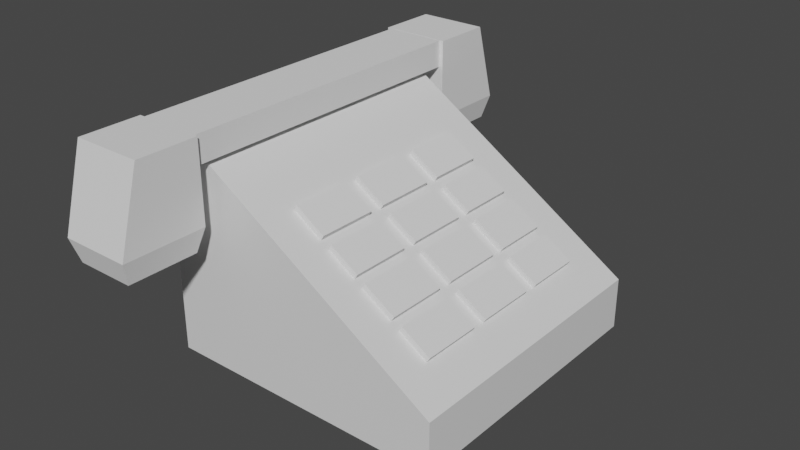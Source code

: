 # Source: phone.blend  (saved by Blender 2.82.7; exported with 4.5.12 LTS)
import bpy
from mathutils import Matrix  # noqa: F401  (used for matrix-valued properties, if any)

bpy.ops.wm.read_factory_settings(use_empty=True)
scene = bpy.context.scene
scene.name = 'Scene'

# ---- collections
col_collection = bpy.data.collections.new('Collection'); scene.collection.children.link(col_collection)

# ---- materials (node trees are filled in below, after node groups)
mat_material = bpy.data.materials.new('Material')
mat_material.alpha_threshold = 0.0
mat_material.use_transparent_shadow = False
mat_material.line_color = (0.0, 0.0, 0.0, 1.0)

# ---- material node trees
mat_material.use_nodes = True; mat_material.node_tree.nodes.clear()
_N = mat_material.node_tree.nodes; _L = mat_material.node_tree.links
n0 = _N.new('ShaderNodeOutputMaterial'); n0.name = 'Material Output'; n0.location = (300, 300)
n1 = _N.new('ShaderNodeBsdfPrincipled'); n1.name = 'Principled BSDF'; n1.location = (10, 300)
n1.distribution = 'GGX'
n1.subsurface_method = 'BURLEY'
n1.inputs[2].default_value = 0.4
n1.inputs[3].default_value = 1.45
n1.inputs[27].default_value = (0.0, 0.0, 0.0, 1.0)
n1.inputs[28].default_value = 1.0
_L.new(n1.outputs[0], n0.inputs[0])
n0.is_active_output = True

# ---- world
world_world = bpy.data.worlds.new('World'); scene.world = world_world
world_world.use_nodes = True; world_world.node_tree.nodes.clear()
_N = world_world.node_tree.nodes; _L = world_world.node_tree.links
n0 = _N.new('ShaderNodeOutputWorld'); n0.name = 'World Output'; n0.location = (300, 300)
n1 = _N.new('ShaderNodeBackground'); n1.name = 'Background'; n1.location = (10, 300)
n1.inputs[0].default_value = (0.05088, 0.05088, 0.05088, 1.0)
_L.new(n1.outputs[0], n0.inputs[0])
n0.is_active_output = True
world_world.color = (0.05088, 0.05088, 0.05088)
world_world.use_sun_shadow = False
world_world.sun_shadow_jitter_overblur = 0.0

# ---- meshes
me_cube = bpy.data.meshes.new('Cube')
me_cube.from_pydata([(1.0, 1.0, -0.638), (1.0, 1.0, -1.0), (1.0, -1.0, -0.638), (1.0, -1.0, -1.0), (-1.0, 1.0, 0.4041), (-1.0, 1.0, -1.0), (-1.0, -1.0, 0.4041), (-1.0, -1.0, -1.0), (-0.6381, 1.0, -1.0), (-0.6381, -1.0, 0.4041), (-0.6381, -1.0, -1.0), (-0.6381, 1.0, 0.4041)], [], [(11, 4, 6, 9), (10, 9, 6, 7), (7, 6, 4, 5), (8, 1, 3, 10), (1, 0, 2, 3), (8, 11, 0, 1), (5, 4, 11, 8), (5, 8, 10, 7), (3, 2, 9, 10), (0, 11, 9, 2)])
_uv = me_cube.uv_layers.new(name='UVMap')
_uv.uv.foreach_set('vector', [0.5798, 0.0, 0.625, 0.0, 0.625, 0.25, 0.5798, 0.25, 0.375, 0.4548, 0.625, 0.4548, 0.625, 0.5, 0.375, 0.5, 0.375, 0.5, 0.625, 0.5, 0.625, 0.75, 0.375, 0.75, 0.4202, 0.75, 0.625, 0.75, 0.625, 1.0, 0.4202, 1.0, 0.125, 0.5, 0.375, 0.5, 0.375, 0.75, 0.125, 0.75, 0.625, 0.5452, 0.875, 0.5452, 0.875, 0.75, 0.625, 0.75, 0.625, 0.5, 0.875, 0.5, 0.875, 0.5452, 0.625, 0.5452, 0.375, 0.75, 0.4202, 0.75, 0.4202, 1.0, 0.375, 1.0, 0.375, 0.25, 0.625, 0.25, 0.625, 0.4548, 0.375, 0.4548, 0.375, 0.0, 0.5798, 0.0, 0.5798, 0.25, 0.375, 0.25])
me_cube.materials.append(mat_material)
me_cube.use_remesh_preserve_volume = False
me_cube.use_remesh_preserve_attributes = False
me_cube.use_mirror_vertex_groups = False
me_cube.update()
me_plane = bpy.data.meshes.new('Plane')
me_plane.from_pydata([(-1.0, -1.0, 0.0), (1.0, -1.0, 0.0), (-1.0, 1.0, 0.0), (1.0, 1.0, 0.0), (0.8705, -1.0, 0.0), (0.8705, 1.0, 0.0), (0.5711, 1.0, 0.0), (0.5711, -1.0, 0.0), (0.4875, 1.0, 0.0), (0.4875, -1.0, 0.0), (0.1657, 1.0, 0.0), (0.1657, -1.0, 0.0), (0.08355, 1.0, 0.0), (0.08355, -1.0, 0.0), (-0.2111, 1.0, 0.0), (-0.2111, -1.0, 0.0), (-0.296, 1.0, 0.0), (-0.296, -1.0, 0.0), (-0.6052, 1.0, 0.0), (-0.6052, -1.0, 0.0), (-1.0, 0.2802, 0.0), (1.0, 0.2802, 0.0), (0.8705, 0.2802, 0.0), (0.5711, 0.2802, 0.0), (0.4875, 0.2802, 0.0), (0.1657, 0.2802, 0.0), (0.08355, 0.2802, 0.0), (-0.2111, 0.2802, 0.0), (-0.296, 0.2802, 0.0), (-0.6052, 0.2802, 0.0), (1.0, 0.4088, 0.0), (0.8705, 0.4088, 0.0), (0.5711, 0.4088, 0.0), (0.4875, 0.4088, 0.0), (0.1657, 0.4088, 0.0), (0.08355, 0.4088, 0.0), (-0.2111, 0.4088, 0.0), (-0.296, 0.4088, 0.0), (-0.6052, 0.4088, 0.0), (-1.0, 0.4088, 0.0), (-1.0, -0.2558, 0.0), (1.0, -0.2558, 0.0), (0.8705, -0.2558, 0.0), (0.5711, -0.2558, 0.0), (0.4875, -0.2558, 0.0), (0.1657, -0.2558, 0.0), (0.08355, -0.2558, 0.0), (-0.2111, -0.2558, 0.0), (-0.296, -0.2558, 0.0), (-0.6052, -0.2558, 0.0), (-1.0, -0.4192, 0.0), (1.0, -0.4192, 0.0), (0.8705, -0.391, 0.0), (0.5711, -0.391, 0.0), (0.4875, -0.391, 0.0), (0.1657, -0.391, 0.0), (0.08355, -0.391, 0.0), (-0.2111, -0.391, 0.0), (-0.296, -0.391, 0.0), (-0.6052, -0.391, 0.0), (1.0, 0.9006, 0.0), (0.8705, 0.9006, 0.0), (0.5711, 0.9006, 0.0), (0.4875, 0.9006, 0.0), (0.1657, 0.9006, 0.0), (0.08355, 0.9006, 0.0), (-0.2111, 0.9006, 0.0), (-0.296, 0.9006, 0.0), (-0.6052, 0.9006, 0.0), (-1.0, 0.9006, 0.0), (-1.0, -0.9165, 0.0), (1.0, -0.9165, 0.0), (0.8705, -0.9165, 0.0), (0.5711, -0.9165, 0.0), (0.4875, -0.9165, 0.0), (0.1657, -0.9165, 0.0), (0.08355, -0.9165, 0.0), (-0.2111, -0.9165, 0.0), (-0.296, -0.9165, 0.0), (-0.6052, -0.9165, 0.0), (0.8705, -0.2558, 0.04743), (0.8705, 0.2802, 0.04743), (0.5711, -0.2558, 0.04743), (0.5711, 0.2802, 0.04743), (0.4875, -0.2558, 0.04743), (0.4875, 0.2802, 0.04743), (0.1657, -0.2558, 0.04743), (0.1657, 0.2802, 0.04743), (0.08355, -0.2558, 0.04743), (0.08355, 0.2802, 0.04743), (-0.2111, -0.2558, 0.04743), (-0.2111, 0.2802, 0.04743), (-0.296, -0.2558, 0.04743), (-0.296, 0.2802, 0.04743), (-0.6052, -0.2558, 0.04743), (-0.6052, 0.2802, 0.04743), (-0.296, 0.4088, 0.04743), (-0.6052, 0.4088, 0.04743), (0.08355, 0.4088, 0.04743), (-0.2111, 0.4088, 0.04743), (0.4875, 0.4088, 0.04743), (0.1657, 0.4088, 0.04743), (0.8705, 0.4088, 0.04743), (0.5711, 0.4088, 0.04743), (0.8705, -0.9165, 0.04743), (0.8705, -0.391, 0.04743), (0.5711, -0.9165, 0.04743), (0.5711, -0.391, 0.04743), (0.4875, -0.9165, 0.04743), (0.4875, -0.391, 0.04743), (0.1657, -0.9165, 0.04743), (0.1657, -0.391, 0.04743), (0.08355, -0.9165, 0.04743), (0.08355, -0.391, 0.04743), (-0.2111, -0.9165, 0.04743), (-0.2111, -0.391, 0.04743), (-0.296, -0.9165, 0.04743), (-0.296, -0.391, 0.04743), (-0.6052, -0.9165, 0.04743), (-0.6052, -0.391, 0.04743), (0.8705, 0.9006, 0.04743), (0.5711, 0.9006, 0.04743), (0.4875, 0.9006, 0.04743), (0.1657, 0.9006, 0.04743), (0.08355, 0.9006, 0.04743), (-0.2111, 0.9006, 0.04743), (-0.296, 0.9006, 0.04743), (-0.6052, 0.9006, 0.04743)], [], [(61, 60, 3, 5), (62, 61, 5, 6), (63, 62, 6, 8), (64, 63, 8, 10), (65, 64, 10, 12), (66, 65, 12, 14), (67, 66, 14, 16), (68, 67, 16, 18), (69, 68, 18, 2), (40, 49, 29, 20), (44, 24, 85, 84), (48, 47, 27, 28), (22, 23, 83, 81), (46, 45, 25, 26), (68, 38, 97, 127), (44, 43, 23, 24), (38, 37, 96, 97), (42, 41, 21, 22), (20, 29, 38, 39), (29, 28, 37, 38), (28, 27, 36, 37), (27, 26, 35, 36), (26, 25, 34, 35), (25, 24, 33, 34), (24, 23, 32, 33), (23, 22, 31, 32), (22, 21, 30, 31), (52, 51, 41, 42), (53, 52, 42, 43), (54, 53, 43, 44), (55, 54, 44, 45), (56, 55, 45, 46), (57, 56, 46, 47), (58, 57, 47, 48), (59, 58, 48, 49), (50, 59, 49, 40), (70, 79, 59, 50), (23, 43, 82, 83), (78, 77, 57, 58), (56, 57, 115, 113), (76, 75, 55, 56), (77, 76, 112, 114), (74, 73, 53, 54), (37, 67, 126, 96), (72, 71, 51, 52), (39, 38, 68, 69), (42, 22, 81, 80), (37, 36, 66, 67), (24, 25, 87, 85), (35, 34, 64, 65), (66, 36, 99, 125), (33, 32, 62, 63), (49, 48, 92, 94), (31, 30, 60, 61), (4, 1, 71, 72), (7, 4, 72, 73), (9, 7, 73, 74), (11, 9, 74, 75), (13, 11, 75, 76), (15, 13, 76, 77), (17, 15, 77, 78), (19, 17, 78, 79), (0, 19, 79, 70), (94, 92, 93, 95), (90, 88, 89, 91), (86, 84, 85, 87), (82, 80, 81, 83), (118, 116, 117, 119), (114, 112, 113, 115), (110, 108, 109, 111), (106, 104, 105, 107), (97, 96, 126, 127), (99, 98, 124, 125), (101, 100, 122, 123), (103, 102, 120, 121), (79, 78, 116, 118), (54, 55, 111, 109), (25, 45, 86, 87), (36, 35, 98, 99), (72, 52, 105, 104), (46, 26, 89, 88), (53, 73, 106, 107), (67, 68, 127, 126), (52, 53, 107, 105), (27, 47, 90, 91), (34, 33, 100, 101), (74, 54, 109, 108), (48, 28, 93, 92), (55, 75, 110, 111), (65, 66, 125, 124), (43, 42, 80, 82), (29, 49, 94, 95), (32, 31, 102, 103), (76, 56, 113, 112), (31, 61, 120, 102), (57, 77, 114, 115), (63, 64, 123, 122), (45, 44, 84, 86), (62, 32, 103, 121), (28, 29, 95, 93), (78, 58, 117, 116), (33, 63, 122, 100), (73, 72, 104, 106), (59, 79, 118, 119), (61, 62, 121, 120), (47, 46, 88, 90), (64, 34, 101, 123), (26, 27, 91, 89), (35, 65, 124, 98), (75, 74, 108, 110), (58, 59, 119, 117)])
_uv = me_plane.uv_layers.new(name='UVMap')
_uv.uv.foreach_set('vector', [0.9352, 0.9503, 1.0, 0.9503, 1.0, 1.0, 0.9352, 1.0, 0.7856, 0.9503, 0.9352, 0.9503, 0.9352, 1.0, 0.7856, 1.0, 0.7438, 0.9503, 0.7856, 0.9503, 0.7856, 1.0, 0.7438, 1.0, 0.5828, 0.9503, 0.7438, 0.9503, 0.7438, 1.0, 0.5828, 1.0, 0.5418, 0.9503, 0.5828, 0.9503, 0.5828, 1.0, 0.5418, 1.0, 0.3944, 0.9503, 0.5418, 0.9503, 0.5418, 1.0, 0.3944, 1.0, 0.352, 0.9503, 0.3944, 0.9503, 0.3944, 1.0, 0.352, 1.0, 0.1974, 0.9503, 0.352, 0.9503, 0.352, 1.0, 0.1974, 1.0, 0.0, 0.9503, 0.1974, 0.9503, 0.1974, 1.0, 0.0, 1.0, 0.0, 0.3721, 0.1974, 0.3721, 0.1974, 0.6401, 0.0, 0.6401, 0.7438, 0.3721, 0.7438, 0.6401, 0.7438, 0.6401, 0.7438, 0.3721, 0.352, 0.3721, 0.3944, 0.3721, 0.3944, 0.6401, 0.352, 0.6401, 0.9352, 0.6401, 0.7856, 0.6401, 0.7856, 0.6401, 0.9352, 0.6401, 0.5418, 0.3721, 0.5828, 0.3721, 0.5828, 0.6401, 0.5418, 0.6401, 0.1974, 0.9503, 0.1974, 0.7044, 0.1974, 0.7044, 0.1974, 0.9503, 0.7438, 0.3721, 0.7856, 0.3721, 0.7856, 0.6401, 0.7438, 0.6401, 0.1974, 0.7044, 0.352, 0.7044, 0.352, 0.7044, 0.1974, 0.7044, 0.9352, 0.3721, 1.0, 0.3721, 1.0, 0.6401, 0.9352, 0.6401, 0.0, 0.6401, 0.1974, 0.6401, 0.1974, 0.7044, 0.0, 0.7044, 0.1974, 0.6401, 0.352, 0.6401, 0.352, 0.7044, 0.1974, 0.7044, 0.352, 0.6401, 0.3944, 0.6401, 0.3944, 0.7044, 0.352, 0.7044, 0.3944, 0.6401, 0.5418, 0.6401, 0.5418, 0.7044, 0.3944, 0.7044, 0.5418, 0.6401, 0.5828, 0.6401, 0.5828, 0.7044, 0.5418, 0.7044, 0.5828, 0.6401, 0.7438, 0.6401, 0.7438, 0.7044, 0.5828, 0.7044, 0.7438, 0.6401, 0.7856, 0.6401, 0.7856, 0.7044, 0.7438, 0.7044, 0.7856, 0.6401, 0.9352, 0.6401, 0.9352, 0.7044, 0.7856, 0.7044, 0.9352, 0.6401, 1.0, 0.6401, 1.0, 0.7044, 0.9352, 0.7044, 0.9352, 0.2904, 1.0, 0.2904, 1.0, 0.3721, 0.9352, 0.3721, 0.7856, 0.2904, 0.9352, 0.2904, 0.9352, 0.3721, 0.7856, 0.3721, 0.7438, 0.2904, 0.7856, 0.2904, 0.7856, 0.3721, 0.7438, 0.3721, 0.5828, 0.2904, 0.7438, 0.2904, 0.7438, 0.3721, 0.5828, 0.3721, 0.5418, 0.2904, 0.5828, 0.2904, 0.5828, 0.3721, 0.5418, 0.3721, 0.3944, 0.2904, 0.5418, 0.2904, 0.5418, 0.3721, 0.3944, 0.3721, 0.352, 0.2904, 0.3944, 0.2904, 0.3944, 0.3721, 0.352, 0.3721, 0.1974, 0.2904, 0.352, 0.2904, 0.352, 0.3721, 0.1974, 0.3721, 0.0, 0.2904, 0.1974, 0.2904, 0.1974, 0.3721, 0.0, 0.3721, 0.0, 0.04175, 0.1974, 0.04175, 0.1974, 0.2904, 0.0, 0.2904, 0.7856, 0.6401, 0.7856, 0.3721, 0.7856, 0.3721, 0.7856, 0.6401, 0.352, 0.04175, 0.3944, 0.04175, 0.3944, 0.2904, 0.352, 0.2904, 0.5418, 0.2904, 0.3944, 0.2904, 0.3944, 0.2904, 0.5418, 0.2904, 0.5418, 0.04175, 0.5828, 0.04175, 0.5828, 0.2904, 0.5418, 0.2904, 0.3944, 0.04175, 0.5418, 0.04175, 0.5418, 0.04175, 0.3944, 0.04175, 0.7438, 0.04175, 0.7856, 0.04175, 0.7856, 0.2904, 0.7438, 0.2904, 0.352, 0.7044, 0.352, 0.9503, 0.352, 0.9503, 0.352, 0.7044, 0.9352, 0.04175, 1.0, 0.04175, 1.0, 0.2904, 0.9352, 0.2904, 0.0, 0.7044, 0.1974, 0.7044, 0.1974, 0.9503, 0.0, 0.9503, 0.9352, 0.3721, 0.9352, 0.6401, 0.9352, 0.6401, 0.9352, 0.3721, 0.352, 0.7044, 0.3944, 0.7044, 0.3944, 0.9503, 0.352, 0.9503, 0.7438, 0.6401, 0.5828, 0.6401, 0.5828, 0.6401, 0.7438, 0.6401, 0.5418, 0.7044, 0.5828, 0.7044, 0.5828, 0.9503, 0.5418, 0.9503, 0.3944, 0.9503, 0.3944, 0.7044, 0.3944, 0.7044, 0.3944, 0.9503, 0.7438, 0.7044, 0.7856, 0.7044, 0.7856, 0.9503, 0.7438, 0.9503, 0.1974, 0.3721, 0.352, 0.3721, 0.352, 0.3721, 0.1974, 0.3721, 0.9352, 0.7044, 1.0, 0.7044, 1.0, 0.9503, 0.9352, 0.9503, 0.9352, 0.0, 1.0, 0.0, 1.0, 0.04175, 0.9352, 0.04175, 0.7856, 0.0, 0.9352, 0.0, 0.9352, 0.04175, 0.7856, 0.04175, 0.7438, 0.0, 0.7856, 0.0, 0.7856, 0.04175, 0.7438, 0.04175, 0.5828, 0.0, 0.7438, 0.0, 0.7438, 0.04175, 0.5828, 0.04175, 0.5418, 0.0, 0.5828, 0.0, 0.5828, 0.04175, 0.5418, 0.04175, 0.3944, 0.0, 0.5418, 0.0, 0.5418, 0.04175, 0.3944, 0.04175, 0.352, 0.0, 0.3944, 0.0, 0.3944, 0.04175, 0.352, 0.04175, 0.1974, 0.0, 0.352, 0.0, 0.352, 0.04175, 0.1974, 0.04175, 0.0, 0.0, 0.1974, 0.0, 0.1974, 0.04175, 0.0, 0.04175, 0.1974, 0.3721, 0.352, 0.3721, 0.352, 0.6401, 0.1974, 0.6401, 0.3944, 0.3721, 0.5418, 0.3721, 0.5418, 0.6401, 0.3944, 0.6401, 0.5828, 0.3721, 0.7438, 0.3721, 0.7438, 0.6401, 0.5828, 0.6401, 0.7856, 0.3721, 0.9352, 0.3721, 0.9352, 0.6401, 0.7856, 0.6401, 0.1974, 0.04175, 0.352, 0.04175, 0.352, 0.2904, 0.1974, 0.2904, 0.3944, 0.04175, 0.5418, 0.04175, 0.5418, 0.2904, 0.3944, 0.2904, 0.5828, 0.04175, 0.7438, 0.04175, 0.7438, 0.2904, 0.5828, 0.2904, 0.7856, 0.04175, 0.9352, 0.04175, 0.9352, 0.2904, 0.7856, 0.2904, 0.1974, 0.7044, 0.352, 0.7044, 0.352, 0.9503, 0.1974, 0.9503, 0.3944, 0.7044, 0.5418, 0.7044, 0.5418, 0.9503, 0.3944, 0.9503, 0.5828, 0.7044, 0.7438, 0.7044, 0.7438, 0.9503, 0.5828, 0.9503, 0.7856, 0.7044, 0.9352, 0.7044, 0.9352, 0.9503, 0.7856, 0.9503, 0.1974, 0.04175, 0.352, 0.04175, 0.352, 0.04175, 0.1974, 0.04175, 0.7438, 0.2904, 0.5828, 0.2904, 0.5828, 0.2904, 0.7438, 0.2904, 0.5828, 0.6401, 0.5828, 0.3721, 0.5828, 0.3721, 0.5828, 0.6401, 0.3944, 0.7044, 0.5418, 0.7044, 0.5418, 0.7044, 0.3944, 0.7044, 0.9352, 0.04175, 0.9352, 0.2904, 0.9352, 0.2904, 0.9352, 0.04175, 0.5418, 0.3721, 0.5418, 0.6401, 0.5418, 0.6401, 0.5418, 0.3721, 0.7856, 0.2904, 0.7856, 0.04175, 0.7856, 0.04175, 0.7856, 0.2904, 0.352, 0.9503, 0.1974, 0.9503, 0.1974, 0.9503, 0.352, 0.9503, 0.9352, 0.2904, 0.7856, 0.2904, 0.7856, 0.2904, 0.9352, 0.2904, 0.3944, 0.6401, 0.3944, 0.3721, 0.3944, 0.3721, 0.3944, 0.6401, 0.5828, 0.7044, 0.7438, 0.7044, 0.7438, 0.7044, 0.5828, 0.7044, 0.7438, 0.04175, 0.7438, 0.2904, 0.7438, 0.2904, 0.7438, 0.04175, 0.352, 0.3721, 0.352, 0.6401, 0.352, 0.6401, 0.352, 0.3721, 0.5828, 0.2904, 0.5828, 0.04175, 0.5828, 0.04175, 0.5828, 0.2904, 0.5418, 0.9503, 0.3944, 0.9503, 0.3944, 0.9503, 0.5418, 0.9503, 0.7856, 0.3721, 0.9352, 0.3721, 0.9352, 0.3721, 0.7856, 0.3721, 0.1974, 0.6401, 0.1974, 0.3721, 0.1974, 0.3721, 0.1974, 0.6401, 0.7856, 0.7044, 0.9352, 0.7044, 0.9352, 0.7044, 0.7856, 0.7044, 0.5418, 0.04175, 0.5418, 0.2904, 0.5418, 0.2904, 0.5418, 0.04175, 0.9352, 0.7044, 0.9352, 0.9503, 0.9352, 0.9503, 0.9352, 0.7044, 0.3944, 0.2904, 0.3944, 0.04175, 0.3944, 0.04175, 0.3944, 0.2904, 0.7438, 0.9503, 0.5828, 0.9503, 0.5828, 0.9503, 0.7438, 0.9503, 0.5828, 0.3721, 0.7438, 0.3721, 0.7438, 0.3721, 0.5828, 0.3721, 0.7856, 0.9503, 0.7856, 0.7044, 0.7856, 0.7044, 0.7856, 0.9503, 0.352, 0.6401, 0.1974, 0.6401, 0.1974, 0.6401, 0.352, 0.6401, 0.352, 0.04175, 0.352, 0.2904, 0.352, 0.2904, 0.352, 0.04175, 0.7438, 0.7044, 0.7438, 0.9503, 0.7438, 0.9503, 0.7438, 0.7044, 0.7856, 0.04175, 0.9352, 0.04175, 0.9352, 0.04175, 0.7856, 0.04175, 0.1974, 0.2904, 0.1974, 0.04175, 0.1974, 0.04175, 0.1974, 0.2904, 0.9352, 0.9503, 0.7856, 0.9503, 0.7856, 0.9503, 0.9352, 0.9503, 0.3944, 0.3721, 0.5418, 0.3721, 0.5418, 0.3721, 0.3944, 0.3721, 0.5828, 0.9503, 0.5828, 0.7044, 0.5828, 0.7044, 0.5828, 0.9503, 0.5418, 0.6401, 0.3944, 0.6401, 0.3944, 0.6401, 0.5418, 0.6401, 0.5418, 0.7044, 0.5418, 0.9503, 0.5418, 0.9503, 0.5418, 0.7044, 0.5828, 0.04175, 0.7438, 0.04175, 0.7438, 0.04175, 0.5828, 0.04175, 0.352, 0.2904, 0.1974, 0.2904, 0.1974, 0.2904, 0.352, 0.2904])
me_plane.use_remesh_preserve_volume = False
me_plane.use_remesh_preserve_attributes = False
me_plane.use_mirror_vertex_groups = False
me_plane.update()
me_cube_001 = bpy.data.meshes.new('Cube.001')
me_cube_001.from_pydata([(-1.0, -1.0, -1.0), (-1.0, -1.0, 1.0), (-1.0, 1.0, -1.0), (-1.0, 1.0, 1.0), (1.0, -1.0, -1.0), (1.0, -1.0, 1.0), (1.0, 1.0, -1.0), (1.0, 1.0, 1.0)], [], [(0, 1, 3, 2), (2, 3, 7, 6), (6, 7, 5, 4), (4, 5, 1, 0), (2, 6, 4, 0), (7, 3, 1, 5)])
_uv = me_cube_001.uv_layers.new(name='UVMap')
_uv.uv.foreach_set('vector', [0.375, 0.0, 0.625, 0.0, 0.625, 0.25, 0.375, 0.25, 0.375, 0.25, 0.625, 0.25, 0.625, 0.5, 0.375, 0.5, 0.375, 0.5, 0.625, 0.5, 0.625, 0.75, 0.375, 0.75, 0.375, 0.75, 0.625, 0.75, 0.625, 1.0, 0.375, 1.0, 0.125, 0.5, 0.375, 0.5, 0.375, 0.75, 0.125, 0.75, 0.625, 0.5, 0.875, 0.5, 0.875, 0.75, 0.625, 0.75])
me_cube_001.use_remesh_preserve_volume = False
me_cube_001.use_remesh_preserve_attributes = False
me_cube_001.use_mirror_vertex_groups = False
me_cube_001.update()
me_cube_002 = bpy.data.meshes.new('Cube.002')
me_cube_002.from_pydata([(-0.841, -0.841, -1.0), (-1.0, -0.4652, 1.0), (-0.841, 0.841, -1.0), (-1.0, 1.0, 1.0), (0.841, -0.841, -1.0), (1.0, -0.4652, 1.0), (0.841, 0.841, -1.0), (1.0, 1.0, 1.0), (-1.0, -1.0, -0.5477), (-1.0, 1.0, -0.5477), (1.0, 1.0, -0.5477), (1.0, -1.0, -0.5477)], [], [(8, 1, 3, 9), (9, 3, 7, 10), (10, 7, 5, 11), (11, 5, 1, 8), (2, 6, 4, 0), (7, 3, 1, 5), (4, 11, 8, 0), (6, 10, 11, 4), (2, 9, 10, 6), (0, 8, 9, 2)])
_uv = me_cube_002.uv_layers.new(name='UVMap')
_uv.uv.foreach_set('vector', [0.4315, 0.0, 0.625, 0.0, 0.625, 0.25, 0.4315, 0.25, 0.4315, 0.25, 0.625, 0.25, 0.625, 0.5, 0.4315, 0.5, 0.4315, 0.5, 0.625, 0.5, 0.625, 0.75, 0.4315, 0.75, 0.4315, 0.75, 0.625, 0.75, 0.625, 1.0, 0.4315, 1.0, 0.125, 0.5, 0.375, 0.5, 0.375, 0.75, 0.125, 0.75, 0.625, 0.5, 0.875, 0.5, 0.875, 0.75, 0.625, 0.75, 0.375, 0.75, 0.4315, 0.75, 0.4315, 1.0, 0.375, 1.0, 0.375, 0.5, 0.4315, 0.5, 0.4315, 0.75, 0.375, 0.75, 0.375, 0.25, 0.4315, 0.25, 0.4315, 0.5, 0.375, 0.5, 0.375, 0.0, 0.4315, 0.0, 0.4315, 0.25, 0.375, 0.25])
me_cube_002.use_remesh_preserve_volume = False
me_cube_002.use_remesh_preserve_attributes = False
me_cube_002.use_mirror_vertex_groups = False
me_cube_002.update()
me_cube_003 = bpy.data.meshes.new('Cube.003')
me_cube_003.from_pydata([(-0.841, -0.841, -1.0), (-1.0, -0.4652, 1.0), (-0.841, 0.841, -1.0), (-1.0, 1.0, 1.0), (0.841, -0.841, -1.0), (1.0, -0.4652, 1.0), (0.841, 0.841, -1.0), (1.0, 1.0, 1.0), (-1.0, -1.0, -0.5477), (-1.0, 1.0, -0.5477), (1.0, 1.0, -0.5477), (1.0, -1.0, -0.5477)], [], [(8, 1, 3, 9), (9, 3, 7, 10), (10, 7, 5, 11), (11, 5, 1, 8), (2, 6, 4, 0), (7, 3, 1, 5), (4, 11, 8, 0), (6, 10, 11, 4), (2, 9, 10, 6), (0, 8, 9, 2)])
_uv = me_cube_003.uv_layers.new(name='UVMap')
_uv.uv.foreach_set('vector', [0.4315, 0.0, 0.625, 0.0, 0.625, 0.25, 0.4315, 0.25, 0.4315, 0.25, 0.625, 0.25, 0.625, 0.5, 0.4315, 0.5, 0.4315, 0.5, 0.625, 0.5, 0.625, 0.75, 0.4315, 0.75, 0.4315, 0.75, 0.625, 0.75, 0.625, 1.0, 0.4315, 1.0, 0.125, 0.5, 0.375, 0.5, 0.375, 0.75, 0.125, 0.75, 0.625, 0.5, 0.875, 0.5, 0.875, 0.75, 0.625, 0.75, 0.375, 0.75, 0.4315, 0.75, 0.4315, 1.0, 0.375, 1.0, 0.375, 0.5, 0.4315, 0.5, 0.4315, 0.75, 0.375, 0.75, 0.375, 0.25, 0.4315, 0.25, 0.4315, 0.5, 0.375, 0.5, 0.375, 0.0, 0.4315, 0.0, 0.4315, 0.25, 0.375, 0.25])
me_cube_003.use_remesh_preserve_volume = False
me_cube_003.use_remesh_preserve_attributes = False
me_cube_003.use_mirror_vertex_groups = False
me_cube_003.update()

# ---- objects
ob_cube = bpy.data.objects.new('Cube', me_cube)
ob_plane = bpy.data.objects.new('Plane', me_plane)
ob_cube_001 = bpy.data.objects.new('Cube.001', me_cube_001)
ob_cube_002 = bpy.data.objects.new('Cube.002', me_cube_002)
ob_cube_003 = bpy.data.objects.new('Cube.003', me_cube_003)

# ---- transforms, parenting, visibility, modifiers, constraints
ob_cube.location = (0.0, 0.0, 0.0)
ob_cube.lock_rotations_4d = False
ob_cube.empty_display_type = 'ARROWS'
ob_cube.lineart.crease_threshold = 0.0
ob_plane.location = (0.1755, 0.0, -0.1207)
ob_plane.rotation_euler = (0.0, 0.567, 0.0)
ob_plane.scale = (0.8, 0.8, 1.0)
ob_plane.lineart.crease_threshold = 0.0
ob_cube_001.location = (-0.825, -4.657e-10, 0.5381)
ob_cube_001.scale = (0.2182, 1.525, 0.0953)
ob_cube_001.lineart.crease_threshold = 0.0
ob_cube_002.location = (-0.8281, 1.41, 0.2674)
ob_cube_002.rotation_euler = (0.0, 0.0, 3.142)
ob_cube_002.scale = (0.2493, 0.2963, 0.3671)
ob_cube_002.lineart.crease_threshold = 0.0
ob_cube_003.location = (-0.8281, -1.41, 0.2674)
ob_cube_003.scale = (0.2493, 0.2963, 0.3671)
ob_cube_003.lineart.crease_threshold = 0.0

# ---- collection membership
col_collection.objects.link(ob_cube)
col_collection.objects.link(ob_plane)
col_collection.objects.link(ob_cube_001)
col_collection.objects.link(ob_cube_002)
col_collection.objects.link(ob_cube_003)

# ---- scene / render settings (as saved in the file)
scene.frame_start = 1; scene.frame_end = 250; scene.frame_set(2)
scene.render.engine = 'BLENDER_EEVEE_NEXT'
scene.cycles.use_denoising = False
scene.cycles.samples = 128
scene.cycles.sampling_pattern = 'TABULATED_SOBOL'
scene.cycles.use_adaptive_sampling = False
scene.cycles.use_light_tree = False
scene.view_settings.view_transform = 'Filmic'
bpy.context.view_layer.update()

# ---- added for rendering (the .blend has no active camera and no usable light): camera, sun
cam_auto = bpy.data.cameras.new('AutoCamera')
cam_auto.lens = 50.0
cam_auto.sensor_width = 36.0
cam_auto.clip_end = 1000.0
ob_auto_camera = bpy.data.objects.new('AutoCamera', cam_auto)
scene.collection.objects.link(ob_auto_camera)
ob_auto_camera.location = (3.95551, -4.79306, 3.01264)
ob_auto_camera.rotation_euler = (1.09748, -7.21219e-08, 0.694738)
scene.camera = ob_auto_camera
light_auto_sun = bpy.data.lights.new('AutoSun', 'SUN')
light_auto_sun.energy = 3.0
light_auto_sun.angle = 0.0523599
ob_auto_sun = bpy.data.objects.new('AutoSun', light_auto_sun)
scene.collection.objects.link(ob_auto_sun)
ob_auto_sun.rotation_euler = (0.872665, 0.174533, 0.523599)
bpy.context.view_layer.update()

